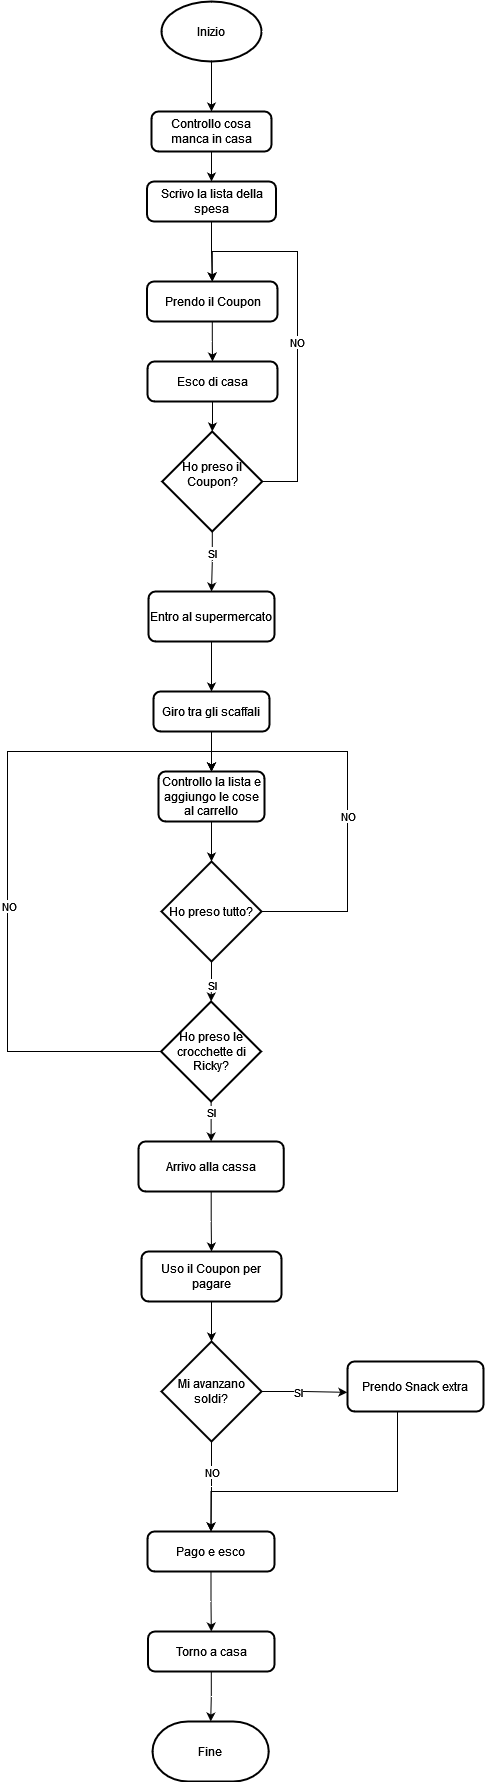

The diagram above was exported from draw.io. Its source (the exported page's mxGraphModel, read from the mxfile embedded in the PNG):
<mxGraphModel dx="1422" dy="780" grid="1" gridSize="10" guides="1" tooltips="1" connect="1" arrows="1" fold="1" page="1" pageScale="1" pageWidth="827" pageHeight="1169" math="0" shadow="0">
  <root>
    <mxCell id="_wdEK9hfwuy5QYr9UOt8-0" />
    <mxCell id="_wdEK9hfwuy5QYr9UOt8-1" parent="_wdEK9hfwuy5QYr9UOt8-0" />
    <mxCell id="K3rxnYoiLw_5egcPoHOl-3" style="edgeStyle=orthogonalEdgeStyle;rounded=0;orthogonalLoop=1;jettySize=auto;html=1;" edge="1" parent="_wdEK9hfwuy5QYr9UOt8-1" source="K3rxnYoiLw_5egcPoHOl-2" target="K3rxnYoiLw_5egcPoHOl-35">
      <mxGeometry relative="1" as="geometry">
        <mxPoint x="414" y="120" as="targetPoint" />
      </mxGeometry>
    </mxCell>
    <mxCell id="K3rxnYoiLw_5egcPoHOl-2" value="Inizio" style="strokeWidth=2;html=1;shape=mxgraph.flowchart.start_1;whiteSpace=wrap;" vertex="1" parent="_wdEK9hfwuy5QYr9UOt8-1">
      <mxGeometry x="364" y="10" width="100" height="60" as="geometry" />
    </mxCell>
    <mxCell id="K3rxnYoiLw_5egcPoHOl-26" style="edgeStyle=orthogonalEdgeStyle;rounded=0;orthogonalLoop=1;jettySize=auto;html=1;entryX=0.5;entryY=0;entryDx=0;entryDy=0;" edge="1" parent="_wdEK9hfwuy5QYr9UOt8-1" source="K3rxnYoiLw_5egcPoHOl-4" target="K3rxnYoiLw_5egcPoHOl-7">
      <mxGeometry relative="1" as="geometry" />
    </mxCell>
    <mxCell id="K3rxnYoiLw_5egcPoHOl-4" value="Scrivo la lista della spesa" style="rounded=1;whiteSpace=wrap;html=1;absoluteArcSize=1;arcSize=14;strokeWidth=2;" vertex="1" parent="_wdEK9hfwuy5QYr9UOt8-1">
      <mxGeometry x="349.5" y="190" width="129" height="40" as="geometry" />
    </mxCell>
    <mxCell id="K3rxnYoiLw_5egcPoHOl-37" style="edgeStyle=orthogonalEdgeStyle;rounded=0;orthogonalLoop=1;jettySize=auto;html=1;" edge="1" parent="_wdEK9hfwuy5QYr9UOt8-1" source="K3rxnYoiLw_5egcPoHOl-7" target="K3rxnYoiLw_5egcPoHOl-38">
      <mxGeometry relative="1" as="geometry">
        <mxPoint x="415.5" y="390" as="targetPoint" />
      </mxGeometry>
    </mxCell>
    <mxCell id="K3rxnYoiLw_5egcPoHOl-7" value="Prendo il Coupon" style="rounded=1;whiteSpace=wrap;html=1;absoluteArcSize=1;arcSize=14;strokeWidth=2;" vertex="1" parent="_wdEK9hfwuy5QYr9UOt8-1">
      <mxGeometry x="349.5" y="290" width="130.5" height="40" as="geometry" />
    </mxCell>
    <mxCell id="K3rxnYoiLw_5egcPoHOl-51" style="edgeStyle=orthogonalEdgeStyle;rounded=0;orthogonalLoop=1;jettySize=auto;html=1;" edge="1" parent="_wdEK9hfwuy5QYr9UOt8-1" source="K3rxnYoiLw_5egcPoHOl-9" target="K3rxnYoiLw_5egcPoHOl-53">
      <mxGeometry relative="1" as="geometry">
        <mxPoint x="414" y="770" as="targetPoint" />
      </mxGeometry>
    </mxCell>
    <mxCell id="K3rxnYoiLw_5egcPoHOl-9" value="Giro tra gli scaffali " style="rounded=1;whiteSpace=wrap;html=1;absoluteArcSize=1;arcSize=14;strokeWidth=2;" vertex="1" parent="_wdEK9hfwuy5QYr9UOt8-1">
      <mxGeometry x="356" y="700" width="116" height="40" as="geometry" />
    </mxCell>
    <mxCell id="K3rxnYoiLw_5egcPoHOl-18" style="edgeStyle=orthogonalEdgeStyle;rounded=0;orthogonalLoop=1;jettySize=auto;html=1;exitX=1;exitY=0.5;exitDx=0;exitDy=0;exitPerimeter=0;entryX=0.5;entryY=0;entryDx=0;entryDy=0;" edge="1" parent="_wdEK9hfwuy5QYr9UOt8-1" source="K3rxnYoiLw_5egcPoHOl-13" target="K3rxnYoiLw_5egcPoHOl-53">
      <mxGeometry relative="1" as="geometry">
        <mxPoint x="414" y="760" as="targetPoint" />
        <Array as="points">
          <mxPoint x="550" y="920" />
          <mxPoint x="550" y="760" />
          <mxPoint x="414" y="760" />
        </Array>
      </mxGeometry>
    </mxCell>
    <mxCell id="K3rxnYoiLw_5egcPoHOl-19" value="NO" style="edgeLabel;html=1;align=center;verticalAlign=middle;resizable=0;points=[];" vertex="1" connectable="0" parent="K3rxnYoiLw_5egcPoHOl-18">
      <mxGeometry x="-0.2669" y="2" relative="1" as="geometry">
        <mxPoint x="2" y="-35" as="offset" />
      </mxGeometry>
    </mxCell>
    <mxCell id="K3rxnYoiLw_5egcPoHOl-48" style="edgeStyle=orthogonalEdgeStyle;rounded=0;orthogonalLoop=1;jettySize=auto;html=1;entryX=0.5;entryY=0;entryDx=0;entryDy=0;entryPerimeter=0;" edge="1" parent="_wdEK9hfwuy5QYr9UOt8-1" source="K3rxnYoiLw_5egcPoHOl-13" target="K3rxnYoiLw_5egcPoHOl-50">
      <mxGeometry relative="1" as="geometry">
        <mxPoint x="414" y="1030" as="targetPoint" />
      </mxGeometry>
    </mxCell>
    <mxCell id="K3rxnYoiLw_5egcPoHOl-49" value="SI" style="edgeLabel;html=1;align=center;verticalAlign=middle;resizable=0;points=[];" vertex="1" connectable="0" parent="K3rxnYoiLw_5egcPoHOl-48">
      <mxGeometry x="-0.7143" y="-1" relative="1" as="geometry">
        <mxPoint x="1" y="17" as="offset" />
      </mxGeometry>
    </mxCell>
    <mxCell id="K3rxnYoiLw_5egcPoHOl-13" value="Ho preso tutto?" style="strokeWidth=2;html=1;shape=mxgraph.flowchart.decision;whiteSpace=wrap;" vertex="1" parent="_wdEK9hfwuy5QYr9UOt8-1">
      <mxGeometry x="363.9999999999998" y="870" width="100" height="100" as="geometry" />
    </mxCell>
    <mxCell id="K3rxnYoiLw_5egcPoHOl-42" style="edgeStyle=orthogonalEdgeStyle;rounded=0;orthogonalLoop=1;jettySize=auto;html=1;" edge="1" parent="_wdEK9hfwuy5QYr9UOt8-1" source="K3rxnYoiLw_5egcPoHOl-28" target="K3rxnYoiLw_5egcPoHOl-43">
      <mxGeometry relative="1" as="geometry">
        <mxPoint x="414.75" y="680" as="targetPoint" />
      </mxGeometry>
    </mxCell>
    <mxCell id="K3rxnYoiLw_5egcPoHOl-45" value="SI" style="edgeLabel;html=1;align=center;verticalAlign=middle;resizable=0;points=[];" vertex="1" connectable="0" parent="K3rxnYoiLw_5egcPoHOl-42">
      <mxGeometry x="-0.3056" relative="1" as="geometry">
        <mxPoint as="offset" />
      </mxGeometry>
    </mxCell>
    <mxCell id="K3rxnYoiLw_5egcPoHOl-46" style="edgeStyle=orthogonalEdgeStyle;rounded=0;orthogonalLoop=1;jettySize=auto;html=1;entryX=0.5;entryY=0;entryDx=0;entryDy=0;exitX=1;exitY=0.5;exitDx=0;exitDy=0;exitPerimeter=0;" edge="1" parent="_wdEK9hfwuy5QYr9UOt8-1" source="K3rxnYoiLw_5egcPoHOl-28" target="K3rxnYoiLw_5egcPoHOl-7">
      <mxGeometry relative="1" as="geometry">
        <mxPoint x="415" y="260" as="targetPoint" />
        <Array as="points">
          <mxPoint x="500" y="490" />
          <mxPoint x="500" y="260" />
          <mxPoint x="415" y="260" />
        </Array>
      </mxGeometry>
    </mxCell>
    <mxCell id="K3rxnYoiLw_5egcPoHOl-47" value="NO" style="edgeLabel;html=1;align=center;verticalAlign=middle;resizable=0;points=[];" vertex="1" connectable="0" parent="K3rxnYoiLw_5egcPoHOl-46">
      <mxGeometry x="0.1307" y="1" relative="1" as="geometry">
        <mxPoint y="40" as="offset" />
      </mxGeometry>
    </mxCell>
    <mxCell id="K3rxnYoiLw_5egcPoHOl-28" value="&#10;Ho preso il Coupon?&#10;&#10;" style="strokeWidth=2;html=1;shape=mxgraph.flowchart.decision;whiteSpace=wrap;" vertex="1" parent="_wdEK9hfwuy5QYr9UOt8-1">
      <mxGeometry x="364.75" y="440" width="100" height="100" as="geometry" />
    </mxCell>
    <mxCell id="K3rxnYoiLw_5egcPoHOl-36" style="edgeStyle=orthogonalEdgeStyle;rounded=0;orthogonalLoop=1;jettySize=auto;html=1;entryX=0.5;entryY=0;entryDx=0;entryDy=0;" edge="1" parent="_wdEK9hfwuy5QYr9UOt8-1" source="K3rxnYoiLw_5egcPoHOl-35" target="K3rxnYoiLw_5egcPoHOl-4">
      <mxGeometry relative="1" as="geometry" />
    </mxCell>
    <mxCell id="K3rxnYoiLw_5egcPoHOl-35" value="Controllo cosa manca in casa" style="rounded=1;whiteSpace=wrap;html=1;absoluteArcSize=1;arcSize=14;strokeWidth=2;" vertex="1" parent="_wdEK9hfwuy5QYr9UOt8-1">
      <mxGeometry x="354" y="120" width="120" height="40" as="geometry" />
    </mxCell>
    <mxCell id="K3rxnYoiLw_5egcPoHOl-39" style="edgeStyle=orthogonalEdgeStyle;rounded=0;orthogonalLoop=1;jettySize=auto;html=1;entryX=0.5;entryY=0;entryDx=0;entryDy=0;entryPerimeter=0;" edge="1" parent="_wdEK9hfwuy5QYr9UOt8-1" source="K3rxnYoiLw_5egcPoHOl-38" target="K3rxnYoiLw_5egcPoHOl-28">
      <mxGeometry relative="1" as="geometry" />
    </mxCell>
    <mxCell id="K3rxnYoiLw_5egcPoHOl-38" value="Esco di casa" style="rounded=1;whiteSpace=wrap;html=1;absoluteArcSize=1;arcSize=14;strokeWidth=2;" vertex="1" parent="_wdEK9hfwuy5QYr9UOt8-1">
      <mxGeometry x="350" y="370" width="130" height="40" as="geometry" />
    </mxCell>
    <mxCell id="K3rxnYoiLw_5egcPoHOl-44" style="edgeStyle=orthogonalEdgeStyle;rounded=0;orthogonalLoop=1;jettySize=auto;html=1;entryX=0.5;entryY=0;entryDx=0;entryDy=0;" edge="1" parent="_wdEK9hfwuy5QYr9UOt8-1" source="K3rxnYoiLw_5egcPoHOl-43" target="K3rxnYoiLw_5egcPoHOl-9">
      <mxGeometry relative="1" as="geometry">
        <mxPoint x="412" y="810" as="targetPoint" />
      </mxGeometry>
    </mxCell>
    <mxCell id="K3rxnYoiLw_5egcPoHOl-43" value="Entro al supermercato" style="rounded=1;whiteSpace=wrap;html=1;absoluteArcSize=1;arcSize=14;strokeWidth=2;" vertex="1" parent="_wdEK9hfwuy5QYr9UOt8-1">
      <mxGeometry x="351" y="600" width="126" height="50" as="geometry" />
    </mxCell>
    <mxCell id="K3rxnYoiLw_5egcPoHOl-57" style="edgeStyle=orthogonalEdgeStyle;rounded=0;orthogonalLoop=1;jettySize=auto;html=1;entryX=0.5;entryY=0;entryDx=0;entryDy=0;exitX=0;exitY=0.5;exitDx=0;exitDy=0;exitPerimeter=0;" edge="1" parent="_wdEK9hfwuy5QYr9UOt8-1" source="K3rxnYoiLw_5egcPoHOl-50" target="K3rxnYoiLw_5egcPoHOl-53">
      <mxGeometry relative="1" as="geometry">
        <mxPoint x="415" y="760" as="targetPoint" />
        <mxPoint x="280" y="1690" as="sourcePoint" />
        <Array as="points">
          <mxPoint x="210" y="1060" />
          <mxPoint x="210" y="760" />
          <mxPoint x="414" y="760" />
        </Array>
      </mxGeometry>
    </mxCell>
    <mxCell id="K3rxnYoiLw_5egcPoHOl-58" value="NO" style="edgeLabel;html=1;align=center;verticalAlign=middle;resizable=0;points=[];" vertex="1" connectable="0" parent="K3rxnYoiLw_5egcPoHOl-57">
      <mxGeometry x="0.029" y="-1" relative="1" as="geometry">
        <mxPoint y="50" as="offset" />
      </mxGeometry>
    </mxCell>
    <mxCell id="K3rxnYoiLw_5egcPoHOl-93" style="edgeStyle=orthogonalEdgeStyle;rounded=0;orthogonalLoop=1;jettySize=auto;html=1;entryX=0.5;entryY=0;entryDx=0;entryDy=0;" edge="1" parent="_wdEK9hfwuy5QYr9UOt8-1" source="K3rxnYoiLw_5egcPoHOl-50" target="K3rxnYoiLw_5egcPoHOl-61">
      <mxGeometry relative="1" as="geometry" />
    </mxCell>
    <mxCell id="K3rxnYoiLw_5egcPoHOl-94" value="SI" style="edgeLabel;html=1;align=center;verticalAlign=middle;resizable=0;points=[];" vertex="1" connectable="0" parent="K3rxnYoiLw_5egcPoHOl-93">
      <mxGeometry x="-0.7528" relative="1" as="geometry">
        <mxPoint y="5" as="offset" />
      </mxGeometry>
    </mxCell>
    <mxCell id="K3rxnYoiLw_5egcPoHOl-50" value="Ho preso le crocchette di Ricky?" style="strokeWidth=2;html=1;shape=mxgraph.flowchart.decision;whiteSpace=wrap;" vertex="1" parent="_wdEK9hfwuy5QYr9UOt8-1">
      <mxGeometry x="363.62" y="1010" width="100" height="100" as="geometry" />
    </mxCell>
    <mxCell id="K3rxnYoiLw_5egcPoHOl-55" style="edgeStyle=orthogonalEdgeStyle;rounded=0;orthogonalLoop=1;jettySize=auto;html=1;entryX=0.5;entryY=0;entryDx=0;entryDy=0;entryPerimeter=0;" edge="1" parent="_wdEK9hfwuy5QYr9UOt8-1" source="K3rxnYoiLw_5egcPoHOl-53" target="K3rxnYoiLw_5egcPoHOl-13">
      <mxGeometry relative="1" as="geometry" />
    </mxCell>
    <mxCell id="K3rxnYoiLw_5egcPoHOl-53" value="Controllo la lista e aggiungo le cose al carrello" style="rounded=1;whiteSpace=wrap;html=1;absoluteArcSize=1;arcSize=14;strokeWidth=2;" vertex="1" parent="_wdEK9hfwuy5QYr9UOt8-1">
      <mxGeometry x="361" y="780" width="106" height="50" as="geometry" />
    </mxCell>
    <mxCell id="K3rxnYoiLw_5egcPoHOl-62" style="edgeStyle=orthogonalEdgeStyle;rounded=0;orthogonalLoop=1;jettySize=auto;html=1;" edge="1" parent="_wdEK9hfwuy5QYr9UOt8-1" source="K3rxnYoiLw_5egcPoHOl-61" target="K3rxnYoiLw_5egcPoHOl-63">
      <mxGeometry relative="1" as="geometry">
        <mxPoint x="413.6250000000002" y="1260" as="targetPoint" />
      </mxGeometry>
    </mxCell>
    <mxCell id="K3rxnYoiLw_5egcPoHOl-61" value="Arrivo alla cassa" style="rounded=1;whiteSpace=wrap;html=1;absoluteArcSize=1;arcSize=14;strokeWidth=2;" vertex="1" parent="_wdEK9hfwuy5QYr9UOt8-1">
      <mxGeometry x="341" y="1150" width="145.25" height="50" as="geometry" />
    </mxCell>
    <mxCell id="K3rxnYoiLw_5egcPoHOl-81" style="edgeStyle=orthogonalEdgeStyle;rounded=0;orthogonalLoop=1;jettySize=auto;html=1;entryX=0.5;entryY=0;entryDx=0;entryDy=0;entryPerimeter=0;" edge="1" parent="_wdEK9hfwuy5QYr9UOt8-1" source="K3rxnYoiLw_5egcPoHOl-63" target="K3rxnYoiLw_5egcPoHOl-78">
      <mxGeometry relative="1" as="geometry" />
    </mxCell>
    <mxCell id="K3rxnYoiLw_5egcPoHOl-63" value="Uso il Coupon per pagare" style="rounded=1;whiteSpace=wrap;html=1;absoluteArcSize=1;arcSize=14;strokeWidth=2;" vertex="1" parent="_wdEK9hfwuy5QYr9UOt8-1">
      <mxGeometry x="344" y="1260" width="140" height="50" as="geometry" />
    </mxCell>
    <mxCell id="K3rxnYoiLw_5egcPoHOl-95" style="edgeStyle=orthogonalEdgeStyle;rounded=0;orthogonalLoop=1;jettySize=auto;html=1;" edge="1" parent="_wdEK9hfwuy5QYr9UOt8-1" source="K3rxnYoiLw_5egcPoHOl-74" target="K3rxnYoiLw_5egcPoHOl-96">
      <mxGeometry relative="1" as="geometry">
        <mxPoint x="413.5" y="1660" as="targetPoint" />
      </mxGeometry>
    </mxCell>
    <mxCell id="K3rxnYoiLw_5egcPoHOl-74" value="Pago e esco" style="rounded=1;whiteSpace=wrap;html=1;absoluteArcSize=1;arcSize=14;strokeWidth=2;" vertex="1" parent="_wdEK9hfwuy5QYr9UOt8-1">
      <mxGeometry x="350" y="1540" width="127" height="40" as="geometry" />
    </mxCell>
    <mxCell id="K3rxnYoiLw_5egcPoHOl-86" style="edgeStyle=orthogonalEdgeStyle;rounded=0;orthogonalLoop=1;jettySize=auto;html=1;entryX=0.5;entryY=0;entryDx=0;entryDy=0;" edge="1" parent="_wdEK9hfwuy5QYr9UOt8-1" source="K3rxnYoiLw_5egcPoHOl-76" target="K3rxnYoiLw_5egcPoHOl-74">
      <mxGeometry relative="1" as="geometry">
        <mxPoint x="617.9999999999998" y="1560" as="targetPoint" />
        <Array as="points">
          <mxPoint x="600" y="1500" />
          <mxPoint x="414" y="1500" />
          <mxPoint x="414" y="1540" />
        </Array>
      </mxGeometry>
    </mxCell>
    <mxCell id="K3rxnYoiLw_5egcPoHOl-76" value="Prendo Snack extra" style="rounded=1;whiteSpace=wrap;html=1;absoluteArcSize=1;arcSize=14;strokeWidth=2;" vertex="1" parent="_wdEK9hfwuy5QYr9UOt8-1">
      <mxGeometry x="550" y="1370" width="136" height="50" as="geometry" />
    </mxCell>
    <mxCell id="K3rxnYoiLw_5egcPoHOl-82" style="edgeStyle=orthogonalEdgeStyle;rounded=0;orthogonalLoop=1;jettySize=auto;html=1;entryX=-0.002;entryY=0.617;entryDx=0;entryDy=0;entryPerimeter=0;" edge="1" parent="_wdEK9hfwuy5QYr9UOt8-1" source="K3rxnYoiLw_5egcPoHOl-78" target="K3rxnYoiLw_5egcPoHOl-76">
      <mxGeometry relative="1" as="geometry" />
    </mxCell>
    <mxCell id="K3rxnYoiLw_5egcPoHOl-84" value="SI" style="edgeLabel;html=1;align=center;verticalAlign=middle;resizable=0;points=[];" vertex="1" connectable="0" parent="K3rxnYoiLw_5egcPoHOl-82">
      <mxGeometry x="-0.4078" relative="1" as="geometry">
        <mxPoint x="10" as="offset" />
      </mxGeometry>
    </mxCell>
    <mxCell id="K3rxnYoiLw_5egcPoHOl-83" style="edgeStyle=orthogonalEdgeStyle;rounded=0;orthogonalLoop=1;jettySize=auto;html=1;entryX=0.5;entryY=0;entryDx=0;entryDy=0;" edge="1" parent="_wdEK9hfwuy5QYr9UOt8-1" source="K3rxnYoiLw_5egcPoHOl-78" target="K3rxnYoiLw_5egcPoHOl-74">
      <mxGeometry relative="1" as="geometry">
        <mxPoint x="414" y="1510" as="targetPoint" />
      </mxGeometry>
    </mxCell>
    <mxCell id="K3rxnYoiLw_5egcPoHOl-85" value="NO" style="edgeLabel;html=1;align=center;verticalAlign=middle;resizable=0;points=[];" vertex="1" connectable="0" parent="K3rxnYoiLw_5egcPoHOl-83">
      <mxGeometry x="-0.7341" relative="1" as="geometry">
        <mxPoint y="18" as="offset" />
      </mxGeometry>
    </mxCell>
    <mxCell id="K3rxnYoiLw_5egcPoHOl-78" value="Mi avanzano soldi?" style="strokeWidth=2;html=1;shape=mxgraph.flowchart.decision;whiteSpace=wrap;" vertex="1" parent="_wdEK9hfwuy5QYr9UOt8-1">
      <mxGeometry x="364" y="1350" width="100" height="100" as="geometry" />
    </mxCell>
    <mxCell id="K3rxnYoiLw_5egcPoHOl-97" style="edgeStyle=orthogonalEdgeStyle;rounded=0;orthogonalLoop=1;jettySize=auto;html=1;" edge="1" parent="_wdEK9hfwuy5QYr9UOt8-1" source="K3rxnYoiLw_5egcPoHOl-96" target="K3rxnYoiLw_5egcPoHOl-98">
      <mxGeometry relative="1" as="geometry">
        <mxPoint x="413.75" y="1760" as="targetPoint" />
      </mxGeometry>
    </mxCell>
    <mxCell id="K3rxnYoiLw_5egcPoHOl-96" value="Torno a casa" style="rounded=1;whiteSpace=wrap;html=1;absoluteArcSize=1;arcSize=14;strokeWidth=2;" vertex="1" parent="_wdEK9hfwuy5QYr9UOt8-1">
      <mxGeometry x="350.5" y="1640" width="126.5" height="40" as="geometry" />
    </mxCell>
    <mxCell id="K3rxnYoiLw_5egcPoHOl-98" value="Fine" style="strokeWidth=2;html=1;shape=mxgraph.flowchart.terminator;whiteSpace=wrap;" vertex="1" parent="_wdEK9hfwuy5QYr9UOt8-1">
      <mxGeometry x="355" y="1730" width="116.25" height="60" as="geometry" />
    </mxCell>
  </root>
</mxGraphModel>